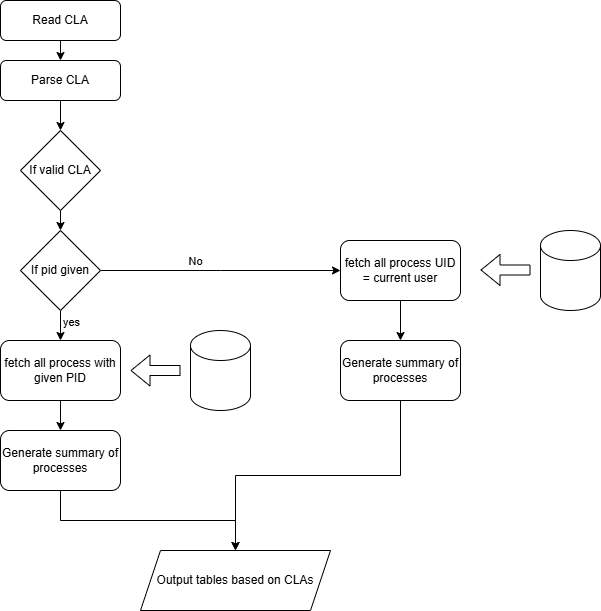

The diagram above was exported from draw.io. Its source (the exported page's mxGraphModel, read from the mxfile embedded in the PNG):
<mxGraphModel dx="1014" dy="915" grid="1" gridSize="10" guides="1" tooltips="1" connect="1" arrows="1" fold="1" page="1" pageScale="1" pageWidth="827" pageHeight="1169" math="0" shadow="0">
  <root>
    <mxCell id="WIyWlLk6GJQsqaUBKTNV-0" />
    <mxCell id="WIyWlLk6GJQsqaUBKTNV-1" parent="WIyWlLk6GJQsqaUBKTNV-0" />
    <mxCell id="0euQqAKd1kJeF3alDLVm-6" style="edgeStyle=orthogonalEdgeStyle;rounded=0;orthogonalLoop=1;jettySize=auto;html=1;exitX=0.5;exitY=1;exitDx=0;exitDy=0;entryX=0.5;entryY=0;entryDx=0;entryDy=0;" edge="1" parent="WIyWlLk6GJQsqaUBKTNV-1" source="WIyWlLk6GJQsqaUBKTNV-3" target="0euQqAKd1kJeF3alDLVm-0">
      <mxGeometry relative="1" as="geometry" />
    </mxCell>
    <mxCell id="WIyWlLk6GJQsqaUBKTNV-3" value="Read CLA" style="rounded=1;whiteSpace=wrap;html=1;fontSize=12;glass=0;strokeWidth=1;shadow=0;" parent="WIyWlLk6GJQsqaUBKTNV-1" vertex="1">
      <mxGeometry x="160" y="80" width="120" height="40" as="geometry" />
    </mxCell>
    <mxCell id="0euQqAKd1kJeF3alDLVm-5" style="edgeStyle=orthogonalEdgeStyle;rounded=0;orthogonalLoop=1;jettySize=auto;html=1;exitX=0.5;exitY=1;exitDx=0;exitDy=0;" edge="1" parent="WIyWlLk6GJQsqaUBKTNV-1" source="0euQqAKd1kJeF3alDLVm-0">
      <mxGeometry relative="1" as="geometry">
        <mxPoint x="220" y="210" as="targetPoint" />
      </mxGeometry>
    </mxCell>
    <mxCell id="0euQqAKd1kJeF3alDLVm-0" value="Parse CLA" style="rounded=1;whiteSpace=wrap;html=1;fontSize=12;glass=0;strokeWidth=1;shadow=0;" vertex="1" parent="WIyWlLk6GJQsqaUBKTNV-1">
      <mxGeometry x="160" y="140" width="120" height="40" as="geometry" />
    </mxCell>
    <mxCell id="0euQqAKd1kJeF3alDLVm-16" style="edgeStyle=orthogonalEdgeStyle;rounded=0;orthogonalLoop=1;jettySize=auto;html=1;exitX=0.5;exitY=1;exitDx=0;exitDy=0;entryX=0.5;entryY=0;entryDx=0;entryDy=0;" edge="1" parent="WIyWlLk6GJQsqaUBKTNV-1" source="0euQqAKd1kJeF3alDLVm-2" target="0euQqAKd1kJeF3alDLVm-15">
      <mxGeometry relative="1" as="geometry" />
    </mxCell>
    <mxCell id="0euQqAKd1kJeF3alDLVm-2" value="fetch all process with given PID" style="rounded=1;whiteSpace=wrap;html=1;" vertex="1" parent="WIyWlLk6GJQsqaUBKTNV-1">
      <mxGeometry x="160" y="420" width="120" height="60" as="geometry" />
    </mxCell>
    <mxCell id="0euQqAKd1kJeF3alDLVm-9" style="edgeStyle=orthogonalEdgeStyle;rounded=0;orthogonalLoop=1;jettySize=auto;html=1;exitX=0.5;exitY=1;exitDx=0;exitDy=0;entryX=0.5;entryY=0;entryDx=0;entryDy=0;" edge="1" parent="WIyWlLk6GJQsqaUBKTNV-1" source="0euQqAKd1kJeF3alDLVm-7" target="0euQqAKd1kJeF3alDLVm-8">
      <mxGeometry relative="1" as="geometry" />
    </mxCell>
    <mxCell id="0euQqAKd1kJeF3alDLVm-7" value="If valid CLA" style="rhombus;whiteSpace=wrap;html=1;" vertex="1" parent="WIyWlLk6GJQsqaUBKTNV-1">
      <mxGeometry x="180" y="210" width="80" height="80" as="geometry" />
    </mxCell>
    <mxCell id="0euQqAKd1kJeF3alDLVm-10" style="edgeStyle=orthogonalEdgeStyle;rounded=0;orthogonalLoop=1;jettySize=auto;html=1;exitX=0.5;exitY=1;exitDx=0;exitDy=0;entryX=0.5;entryY=0;entryDx=0;entryDy=0;" edge="1" parent="WIyWlLk6GJQsqaUBKTNV-1" source="0euQqAKd1kJeF3alDLVm-8" target="0euQqAKd1kJeF3alDLVm-2">
      <mxGeometry relative="1" as="geometry" />
    </mxCell>
    <mxCell id="0euQqAKd1kJeF3alDLVm-12" value="yes" style="edgeLabel;html=1;align=center;verticalAlign=middle;resizable=0;points=[];" vertex="1" connectable="0" parent="0euQqAKd1kJeF3alDLVm-10">
      <mxGeometry x="-0.2833" y="2" relative="1" as="geometry">
        <mxPoint x="8" as="offset" />
      </mxGeometry>
    </mxCell>
    <mxCell id="0euQqAKd1kJeF3alDLVm-11" style="edgeStyle=orthogonalEdgeStyle;rounded=0;orthogonalLoop=1;jettySize=auto;html=1;exitX=1;exitY=0.5;exitDx=0;exitDy=0;" edge="1" parent="WIyWlLk6GJQsqaUBKTNV-1" source="0euQqAKd1kJeF3alDLVm-8">
      <mxGeometry relative="1" as="geometry">
        <mxPoint x="500" y="350" as="targetPoint" />
      </mxGeometry>
    </mxCell>
    <mxCell id="0euQqAKd1kJeF3alDLVm-13" value="No" style="edgeLabel;html=1;align=center;verticalAlign=middle;resizable=0;points=[];" vertex="1" connectable="0" parent="0euQqAKd1kJeF3alDLVm-11">
      <mxGeometry x="-0.2202" y="1" relative="1" as="geometry">
        <mxPoint y="-9" as="offset" />
      </mxGeometry>
    </mxCell>
    <mxCell id="0euQqAKd1kJeF3alDLVm-8" value="If pid given" style="rhombus;whiteSpace=wrap;html=1;" vertex="1" parent="WIyWlLk6GJQsqaUBKTNV-1">
      <mxGeometry x="180" y="310" width="80" height="80" as="geometry" />
    </mxCell>
    <mxCell id="0euQqAKd1kJeF3alDLVm-22" style="edgeStyle=orthogonalEdgeStyle;rounded=0;orthogonalLoop=1;jettySize=auto;html=1;exitX=0.5;exitY=1;exitDx=0;exitDy=0;" edge="1" parent="WIyWlLk6GJQsqaUBKTNV-1" source="0euQqAKd1kJeF3alDLVm-14" target="0euQqAKd1kJeF3alDLVm-21">
      <mxGeometry relative="1" as="geometry" />
    </mxCell>
    <mxCell id="0euQqAKd1kJeF3alDLVm-14" value="fetch all process UID = current user" style="rounded=1;whiteSpace=wrap;html=1;" vertex="1" parent="WIyWlLk6GJQsqaUBKTNV-1">
      <mxGeometry x="500" y="320" width="120" height="60" as="geometry" />
    </mxCell>
    <mxCell id="0euQqAKd1kJeF3alDLVm-24" style="edgeStyle=orthogonalEdgeStyle;rounded=0;orthogonalLoop=1;jettySize=auto;html=1;exitX=0.5;exitY=1;exitDx=0;exitDy=0;" edge="1" parent="WIyWlLk6GJQsqaUBKTNV-1" source="0euQqAKd1kJeF3alDLVm-15" target="0euQqAKd1kJeF3alDLVm-23">
      <mxGeometry relative="1" as="geometry" />
    </mxCell>
    <mxCell id="0euQqAKd1kJeF3alDLVm-15" value="Generate summary of processes" style="rounded=1;whiteSpace=wrap;html=1;" vertex="1" parent="WIyWlLk6GJQsqaUBKTNV-1">
      <mxGeometry x="160" y="510" width="120" height="60" as="geometry" />
    </mxCell>
    <mxCell id="0euQqAKd1kJeF3alDLVm-17" value="" style="shape=cylinder3;whiteSpace=wrap;html=1;boundedLbl=1;backgroundOutline=1;size=15;" vertex="1" parent="WIyWlLk6GJQsqaUBKTNV-1">
      <mxGeometry x="350" y="410" width="60" height="80" as="geometry" />
    </mxCell>
    <mxCell id="0euQqAKd1kJeF3alDLVm-18" value="" style="shape=cylinder3;whiteSpace=wrap;html=1;boundedLbl=1;backgroundOutline=1;size=15;" vertex="1" parent="WIyWlLk6GJQsqaUBKTNV-1">
      <mxGeometry x="700" y="310" width="60" height="80" as="geometry" />
    </mxCell>
    <mxCell id="0euQqAKd1kJeF3alDLVm-19" value="" style="shape=flexArrow;endArrow=classic;html=1;rounded=0;" edge="1" parent="WIyWlLk6GJQsqaUBKTNV-1">
      <mxGeometry width="50" height="50" relative="1" as="geometry">
        <mxPoint x="340" y="450" as="sourcePoint" />
        <mxPoint x="290" y="450" as="targetPoint" />
      </mxGeometry>
    </mxCell>
    <mxCell id="0euQqAKd1kJeF3alDLVm-20" value="" style="shape=flexArrow;endArrow=classic;html=1;rounded=0;" edge="1" parent="WIyWlLk6GJQsqaUBKTNV-1">
      <mxGeometry width="50" height="50" relative="1" as="geometry">
        <mxPoint x="690" y="349.5" as="sourcePoint" />
        <mxPoint x="640" y="349.5" as="targetPoint" />
      </mxGeometry>
    </mxCell>
    <mxCell id="0euQqAKd1kJeF3alDLVm-25" style="edgeStyle=orthogonalEdgeStyle;rounded=0;orthogonalLoop=1;jettySize=auto;html=1;exitX=0.5;exitY=1;exitDx=0;exitDy=0;entryX=0.5;entryY=0;entryDx=0;entryDy=0;" edge="1" parent="WIyWlLk6GJQsqaUBKTNV-1" source="0euQqAKd1kJeF3alDLVm-21" target="0euQqAKd1kJeF3alDLVm-23">
      <mxGeometry relative="1" as="geometry" />
    </mxCell>
    <mxCell id="0euQqAKd1kJeF3alDLVm-21" value="Generate summary of processes" style="rounded=1;whiteSpace=wrap;html=1;" vertex="1" parent="WIyWlLk6GJQsqaUBKTNV-1">
      <mxGeometry x="500" y="420" width="120" height="60" as="geometry" />
    </mxCell>
    <mxCell id="0euQqAKd1kJeF3alDLVm-23" value="Output tables based on CLAs" style="shape=parallelogram;perimeter=parallelogramPerimeter;whiteSpace=wrap;html=1;fixedSize=1;" vertex="1" parent="WIyWlLk6GJQsqaUBKTNV-1">
      <mxGeometry x="300" y="630" width="190" height="60" as="geometry" />
    </mxCell>
  </root>
</mxGraphModel>